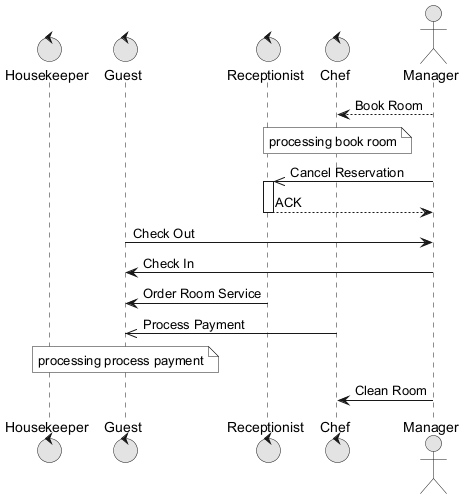

The diagram above was rendered by PlantUML. Its source (embedded in the PNG):
@startuml
skinparam monochrome true
control "Housekeeper" as H
control "Guest" as G
control "Receptionist" as R
control "Chef" as C
actor "Manager" as M
M --> C : Book Room
note over C : processing book room
M ->> R : Cancel Reservation
activate R
R --> M : ACK
deactivate R
G -> M : Check Out
M -> G : Check In
R -> G : Order Room Service
C ->> G : Process Payment
note over G : processing process payment
M -> C : Clean Room
@enduml